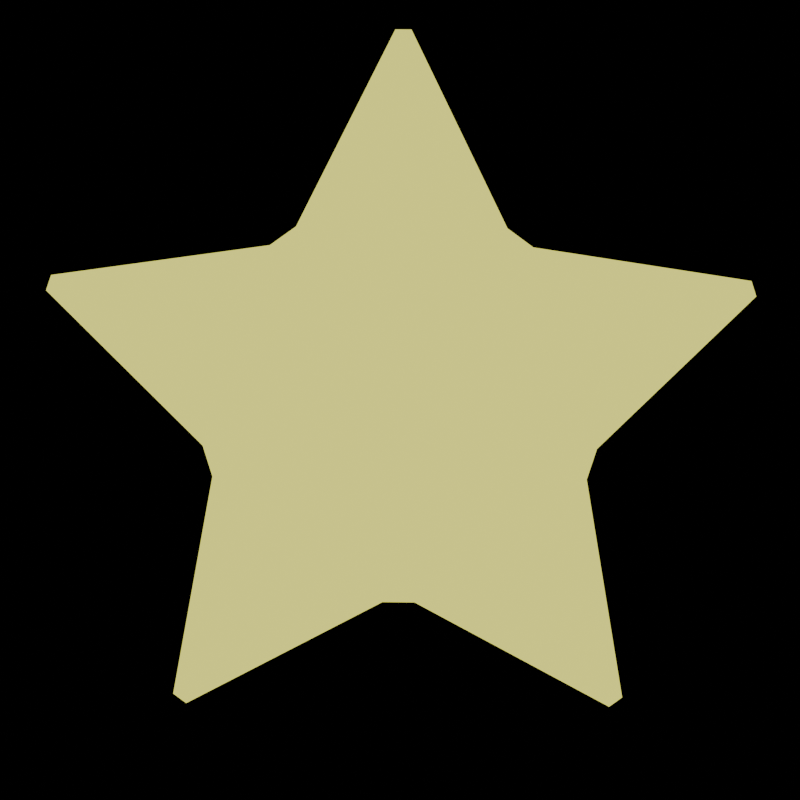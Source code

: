 # Source: Star.blend  (saved by Blender 4.0.36; exported with 4.5.12 LTS)
import bpy
from mathutils import Matrix  # noqa: F401  (used for matrix-valued properties, if any)

bpy.ops.wm.read_factory_settings(use_empty=True)
scene = bpy.context.scene
scene.name = 'Scene'

# ---- collections
col_collection = bpy.data.collections.new('Collection'); scene.collection.children.link(col_collection)

# ---- images (referenced by path relative to the original .blend; pixels are not part of the script)
import os
ASSET_DIR = os.environ.get("B2B_ASSET_DIR", "")  # directory of the original .blend (textures are referenced by path, not embedded)
HERE = os.path.dirname(os.path.abspath(__file__))  # packed textures are extracted next to this script under _unpacked/

def load_image(name, relpath, width, height, colorspace="sRGB"):
    """Load a texture the original file referenced (path relative to the .blend, or extracted next to this script)."""
    p = next((c for c in (os.path.join(HERE, relpath), os.path.join(ASSET_DIR, relpath)) if relpath and os.path.exists(c)), "")
    if p:
        img = bpy.data.images.load(p, check_existing=True)
        img.name = name
    else:  # same state as the original file: an image datablock whose file is absent (Cycles renders it pink)
        img = bpy.data.images.new(name, width, height)
        img.source = "FILE"
        img.filepath = "//" + (relpath or name)
    img.colorspace_settings.name = colorspace
    return img
img_bayer_matrix = load_image('Bayer Matrix', 'bayerMatrix.png', 1024, 1024, 'sRGB')

# ---- materials (node trees are filled in below, after node groups)
mat_pixelart_simple = bpy.data.materials.new('PixelArt_Simple')
mat_pixelart_simple.use_transparent_shadow = False
mat_pixelart_simple.line_color = (1.0, 1.0, 1.0, 0.0)

# ---- material node trees
mat_pixelart_simple.use_nodes = True; mat_pixelart_simple.node_tree.nodes.clear()
_N = mat_pixelart_simple.node_tree.nodes; _L = mat_pixelart_simple.node_tree.links
n0 = _N.new('ShaderNodeOutputMaterial'); n0.name = 'Material Output'; n0.location = (300, 300)
n1 = _N.new('ShaderNodeEmission'); n1.name = 'Emission'; n1.location = (100, 300)
n2 = _N.new('ShaderNodeMixRGB'); n2.name = 'Mix (Legacy)'; n2.location = (-500, 138)
n2.blend_type = 'SOFT_LIGHT'
n2.inputs[0].default_value = 0.3
n3 = _N.new('ShaderNodeShaderToRGB'); n3.name = 'Shader to RGB'; n3.location = (-750, 250)
n4 = _N.new('ShaderNodeBsdfPrincipled'); n4.name = 'Principled BSDF'; n4.location = (-1100, 500)
n4.inputs[3].default_value = 1.45
n5 = _N.new('ShaderNodeTexImage'); n5.name = 'Image Texture'; n5.location = (-850, -250)
n5.image = img_bayer_matrix
n5.interpolation = 'Closest'
n6 = _N.new('ShaderNodeMapping'); n6.name = 'Mapping'; n6.location = (-1050, -250)
n7 = _N.new('ShaderNodeCombineXYZ'); n7.name = 'Combine XYZ'; n7.location = (-1250, -305)
n8 = _N.new('ShaderNodeMath'); n8.name = 'Math'; n8.location = (-1450, -270)
n8.operation = 'MULTIPLY'
n9 = _N.new('ShaderNodeMath'); n9.name = 'Math.001'; n9.location = (-1450, -450)
n9.operation = 'MULTIPLY'
n10 = _N.new('ShaderNodeMath'); n10.name = 'Math.002'; n10.location = (-1700, -150)
n10.operation = 'DIVIDE'
n10.inputs[1].default_value = 2.0
n11 = _N.new('ShaderNodeMath'); n11.name = 'Math.003'; n11.location = (-1700, -600)
n11.operation = 'DIVIDE'
n11.inputs[1].default_value = 2.0
n12 = _N.new('ShaderNodeValue'); n12.name = 'Value'; n12.location = (-1900, -150)
n12.label = 'ResolutionX'
n12.outputs[0].default_value = 90.0
n13 = _N.new('ShaderNodeValue'); n13.name = 'Value.001'; n13.location = (-1900, -600)
n13.label = 'ResolutionY'
n13.outputs[0].default_value = 90.0
n14 = _N.new('ShaderNodeSeparateXYZ'); n14.name = 'Separate XYZ'; n14.location = (-2200, -350)
n15 = _N.new('ShaderNodeTexCoord'); n15.name = 'Texture Coordinate'; n15.location = (-2400, -350)
n16 = _N.new('ShaderNodeValToRGB'); n16.name = 'Color Ramp'; n16.location = (-252, 301)
n16.color_ramp.interpolation = 'CONSTANT'
while len(n16.color_ramp.elements) > 1: n16.color_ramp.elements.remove(n16.color_ramp.elements[-1])
n16.color_ramp.elements[0].position = 0.0; n16.color_ramp.elements[0].color = (1.0, 0.1643, 0.08699, 1.0)
_e = n16.color_ramp.elements.new(0.1386); _e.color = (0.09305, 0.05035, 0.0285, 1.0)
_e = n16.color_ramp.elements.new(0.2523); _e.color = (1.0, 0.7062, 0.1816, 1.0)
_e = n16.color_ramp.elements.new(0.2818); _e.color = (1.0, 0.9891, 0.1743, 1.0)
_e = n16.color_ramp.elements.new(0.6364); _e.color = (1.0, 0.9689, 0.7475, 1.0)
_L.new(n1.outputs[0], n0.inputs[0])
_L.new(n16.outputs[0], n1.inputs[0])
_L.new(n2.outputs[0], n16.inputs[0])
_L.new(n3.outputs[0], n2.inputs[1])
_L.new(n4.outputs[0], n3.inputs[0])
_L.new(n5.outputs[0], n2.inputs[2])
_L.new(n6.outputs[0], n5.inputs[0])
_L.new(n7.outputs[0], n6.inputs[0])
_L.new(n8.outputs[0], n7.inputs[0])
_L.new(n9.outputs[0], n7.inputs[1])
_L.new(n10.outputs[0], n8.inputs[0])
_L.new(n11.outputs[0], n9.inputs[1])
_L.new(n12.outputs[0], n10.inputs[0])
_L.new(n13.outputs[0], n11.inputs[0])
_L.new(n14.outputs[0], n8.inputs[1])
_L.new(n14.outputs[1], n9.inputs[0])
_L.new(n15.outputs[5], n14.inputs[0])
n0.is_active_output = True

# ---- world
world_world = bpy.data.worlds.new('World'); scene.world = world_world
world_world.use_nodes = True; world_world.node_tree.nodes.clear()
_N = world_world.node_tree.nodes; _L = world_world.node_tree.links
n0 = _N.new('ShaderNodeOutputWorld'); n0.name = 'World Output'; n0.location = (300, 300)
n1 = _N.new('ShaderNodeBackground'); n1.name = 'Background'; n1.location = (10, 300)
n1.inputs[0].default_value = (0.05088, 0.05088, 0.05088, 1.0)
n1.inputs[1].default_value = 0.0
_L.new(n1.outputs[0], n0.inputs[0])
n0.is_active_output = True
world_world.color = (0.05088, 0.05088, 0.05088)
world_world.use_sun_shadow = False
world_world.sun_shadow_jitter_overblur = 0.0

# ---- cameras
cam_camera_001 = bpy.data.cameras.new('Camera.001')

# ---- lights
light_pixelart_light_r = bpy.data.lights.new('PixelArt_Light_R', 'POINT')
light_pixelart_light_r.color = (1.0, 0.0, 0.0)
light_pixelart_light_r.transmission_factor = 0.0
light_pixelart_light_r.use_soft_falloff = False
light_pixelart_light_r.energy = 250.0
light_pixelart_light_r.use_absolute_resolution = True
light_pixelart_light_g = bpy.data.lights.new('PixelArt_Light_G', 'POINT')
light_pixelart_light_g.color = (0.0, 1.0, 0.0)
light_pixelart_light_g.transmission_factor = 0.0
light_pixelart_light_g.use_soft_falloff = False
light_pixelart_light_g.energy = 250.0
light_pixelart_light_g.use_absolute_resolution = True
light_pixelart_light_b = bpy.data.lights.new('PixelArt_Light_B', 'POINT')
light_pixelart_light_b.color = (0.0, 0.0, 1.0)
light_pixelart_light_b.transmission_factor = 0.0
light_pixelart_light_b.use_soft_falloff = False
light_pixelart_light_b.energy = 150.0
light_pixelart_light_b.use_absolute_resolution = True

# ---- meshes
me_star = bpy.data.meshes.new('Star')
me_star.from_pydata([(0.1449, -0.04709, 0.25), (0.1449, 0.04709, 0.25), (0.08957, 0.1233, 0.25), (1.118e-08, 0.1524, 0.25), (-0.08957, 0.1233, 0.25), (-0.1449, 0.04709, 0.25), (-0.1449, -0.04709, 0.25), (-0.08957, -0.1233, 0.25), (1.118e-08, -0.1524, 0.25), (0.08957, -0.1233, 0.25), (0.1449, -0.04709, -0.25), (0.08957, -0.1233, -0.25), (1.118e-08, -0.1524, -0.25), (-0.08957, -0.1233, -0.25), (-0.1449, -0.04709, -0.25), (-0.1449, 0.04709, -0.25), (-0.08957, 0.1233, -0.25), (1.118e-08, 0.1524, -0.25), (0.08957, 0.1233, -0.25), (0.1449, 0.04709, -0.25), (0.4716, 0.04709, 0.25), (0.4716, -0.04709, 0.25), (0.5219, -0.04168, 0.2029), (0.5219, 0.04168, 0.2029), (0.5219, -0.04168, -0.2029), (0.4716, -0.04709, -0.25), (0.4716, 0.04709, -0.25), (0.5219, 0.04168, -0.2029), (0.6181, 0.5073, 0.25), (0.6734, 0.4311, 0.25), (0.7871, 0.5461, 0.2029), (0.7626, 0.5798, 0.2029), (0.6734, 0.4311, -0.25), (0.6181, 0.5073, -0.25), (0.7626, 0.5798, -0.2029), (0.7871, 0.5461, -0.2029), (0.1009, 0.463, 0.25), (0.1905, 0.4339, 0.25), (0.2009, 0.4835, 0.2029), (0.1216, 0.5092, 0.2029), (0.2009, 0.4835, -0.2029), (0.1905, 0.4339, -0.25), (0.1009, 0.463, -0.25), (0.1216, 0.5092, -0.2029), (-0.2914, 0.7446, 0.25), (-0.2019, 0.7737, 0.25), (-0.2761, 0.9173, 0.2029), (-0.3158, 0.9045, 0.2029), (-0.2761, 0.9173, -0.2029), (-0.2019, 0.7737, -0.25), (-0.2914, 0.7446, -0.25), (-0.3158, 0.9045, -0.2029), (-0.3538, 0.3153, 0.25), (-0.3977, 0.3405, 0.2029), (-0.4467, 0.2731, 0.2029), (-0.4092, 0.2391, 0.25), (-0.3538, 0.3153, -0.25), (-0.4092, 0.2391, -0.25), (-0.4467, 0.2731, -0.2029), (-0.3977, 0.3405, -0.2029), (-0.7982, -0.04709, 0.25), (-0.7982, 0.04709, 0.25), (-0.9578, 0.02084, 0.2029), (-0.9578, -0.02084, 0.2029), (-0.7982, -0.04709, -0.25), (-0.9578, -0.02084, -0.2029), (-0.9578, 0.02084, -0.2029), (-0.7982, 0.04709, -0.25), (-0.3538, -0.3153, 0.25), (-0.4092, -0.2391, 0.25), (-0.4467, -0.2731, 0.2029), (-0.3977, -0.3405, 0.2029), (-0.4467, -0.2731, -0.2029), (-0.4092, -0.2391, -0.25), (-0.3538, -0.3153, -0.25), (-0.3977, -0.3405, -0.2029), (-0.2019, -0.7737, 0.25), (-0.2914, -0.7446, 0.25), (-0.3158, -0.9045, 0.2029), (-0.2761, -0.9173, 0.2029), (-0.2914, -0.7446, -0.25), (-0.2019, -0.7737, -0.25), (-0.2761, -0.9173, -0.2029), (-0.3158, -0.9045, -0.2029), (0.1905, -0.4339, 0.25), (0.1009, -0.463, 0.25), (0.1216, -0.5092, 0.2029), (0.2009, -0.4835, 0.2029), (0.1216, -0.5092, -0.2029), (0.1009, -0.463, -0.25), (0.1905, -0.4339, -0.25), (0.2009, -0.4835, -0.2029), (0.6734, -0.4311, 0.25), (0.6181, -0.5073, 0.25), (0.7626, -0.5798, 0.2029), (0.7871, -0.5461, 0.2029), (0.6734, -0.4311, -0.25), (0.7871, -0.5461, -0.2029), (0.7626, -0.5798, -0.2029), (0.6181, -0.5073, -0.25)], [], [(26, 19, 32), (2, 28, 37), (3, 36, 45), (4, 44, 52), (5, 55, 61), (6, 60, 69), (7, 68, 77), (8, 76, 85), (9, 84, 93), (21, 0, 92), (31, 34, 40, 38), (24, 22, 95, 97), (39, 43, 48, 46), (47, 51, 59, 53), (54, 58, 66, 62), (63, 65, 72, 70), (71, 75, 83, 78), (79, 82, 88, 86), (87, 91, 98, 94), (64, 14, 73), (74, 13, 80), (42, 17, 49), (50, 16, 56), (57, 15, 67), (23, 27, 35, 30), (33, 18, 41), (81, 12, 89), (90, 11, 99), (10, 25, 96), (0, 1, 2, 3, 4, 5, 6, 7, 8, 9), (10, 11, 12, 13, 14, 15, 16, 17, 18, 19), (20, 21, 22, 23), (24, 25, 26, 27), (28, 29, 30, 31), (32, 33, 34, 35), (36, 37, 38, 39), (40, 41, 42, 43), (44, 45, 46, 47), (48, 49, 50, 51), (52, 53, 54, 55), (56, 57, 58, 59), (60, 61, 62, 63), (64, 65, 66, 67), (68, 69, 70, 71), (72, 73, 74, 75), (76, 77, 78, 79), (80, 81, 82, 83), (84, 85, 86, 87), (88, 89, 90, 91), (92, 93, 94, 95), (96, 97, 98, 99), (0, 21, 20, 1), (22, 24, 27, 23), (1, 29, 28, 2), (26, 32, 35, 27), (2, 37, 36, 3), (33, 41, 40, 34), (3, 45, 44, 4), (42, 49, 48, 43), (4, 52, 55, 5), (50, 56, 59, 51), (5, 61, 60, 6), (54, 62, 61, 55), (6, 69, 68, 7), (64, 73, 72, 65), (7, 77, 76, 8), (74, 80, 83, 75), (8, 85, 84, 9), (81, 89, 88, 82), (21, 92, 95, 22), (24, 97, 96, 25), (19, 26, 25, 10), (57, 67, 66, 58), (62, 66, 65, 63), (13, 74, 73, 14), (23, 30, 29, 20), (63, 70, 69, 60), (53, 59, 58, 54), (17, 42, 41, 18), (16, 50, 49, 17), (94, 98, 97, 95), (30, 35, 34, 31), (70, 72, 75, 71), (31, 38, 37, 28), (15, 57, 56, 16), (71, 78, 77, 68), (14, 64, 67, 15), (90, 99, 98, 91), (38, 40, 43, 39), (78, 83, 82, 79), (18, 33, 32, 19), (39, 46, 45, 36), (79, 86, 85, 76), (12, 81, 80, 13), (9, 93, 92, 0), (11, 90, 89, 12), (46, 48, 51, 47), (86, 88, 91, 87), (10, 96, 99, 11), (47, 53, 52, 44), (87, 94, 93, 84), (1, 20, 29)])
me_star.materials.append(mat_pixelart_simple)
me_star.update()

# ---- objects
ob_pixelart_light_r = bpy.data.objects.new('PixelArt_Light_R', light_pixelart_light_r)
ob_pixelart_light_g = bpy.data.objects.new('PixelArt_Light_G', light_pixelart_light_g)
ob_pixelart_light_b = bpy.data.objects.new('PixelArt_Light_B', light_pixelart_light_b)
ob_camera = bpy.data.objects.new('Camera', cam_camera_001)
ob_star = bpy.data.objects.new('Star', me_star)

# ---- transforms, parenting, visibility, modifiers, constraints
ob_pixelart_light_r.location = (3.874, -0.41, 1.533)
ob_pixelart_light_g.location = (4.028, 2.0, 1.37)
ob_pixelart_light_b.location = (5.027, -1.46, 2.18)
ob_camera.location = (4.0, 0.0, 0.0)
ob_camera.rotation_euler = (1.571, -0.0, 1.571)
ob_star.location = (0.9275, 0.0, 0.0)
ob_star.rotation_euler = (1.571, 0.3228, 1.571)

# ---- collection membership
col_collection.objects.link(ob_pixelart_light_r)
col_collection.objects.link(ob_pixelart_light_g)
col_collection.objects.link(ob_pixelart_light_b)
col_collection.objects.link(ob_camera)
col_collection.objects.link(ob_star)

# ---- scene / render settings (as saved in the file)
scene.camera = ob_camera
scene.frame_start = 1; scene.frame_end = 250; scene.frame_set(1)
scene.render.engine = 'BLENDER_EEVEE_NEXT'
scene.render.resolution_x = 90
scene.render.resolution_y = 90
scene.render.filter_size = 0.0
scene.render.film_transparent = True
scene.render.use_freestyle = True
scene.render.line_thickness = 0.0
scene.cycles.sampling_pattern = 'TABULATED_SOBOL'
scene.eevee.taa_samples = 1
scene.eevee.taa_render_samples = 1
scene.eevee.use_taa_reprojection = False
scene.eevee.use_gtao = True
bpy.context.view_layer.update()
